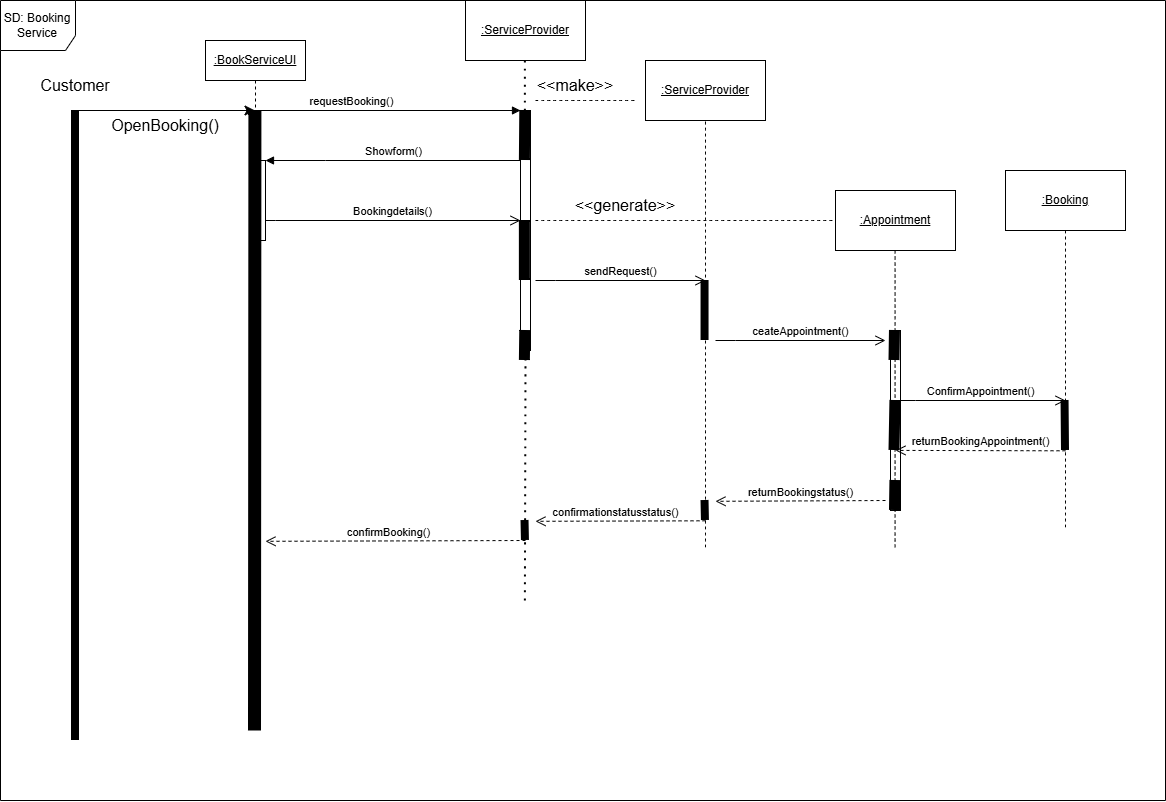

The diagram above was exported from draw.io. Its source (the exported page's mxGraphModel, read from the mxfile embedded in the PNG):
<mxGraphModel dx="653" dy="851" grid="1" gridSize="10" guides="1" tooltips="1" connect="1" arrows="1" fold="1" page="1" pageScale="1" pageWidth="850" pageHeight="1100" math="0" shadow="0">
  <root>
    <mxCell id="0" />
    <mxCell id="1" parent="0" />
    <mxCell id="fEXAKjo97tHrJMJFp9W0-1" parent="1" style="html=1;points=[[0,0,0,0,5],[0,1,0,0,-5],[1,0,0,0,5],[1,1,0,0,-5]];perimeter=orthogonalPerimeter;outlineConnect=0;targetShapes=umlLifeline;portConstraint=eastwest;newEdgeStyle={&quot;curved&quot;:0,&quot;rounded&quot;:0};" value="" vertex="1">
      <mxGeometry height="180" width="10" x="1015" y="520" as="geometry" />
    </mxCell>
    <mxCell id="fEXAKjo97tHrJMJFp9W0-2" edge="1" parent="1" style="endArrow=none;dashed=1;html=1;dashPattern=1 3;strokeWidth=2;rounded=0;fontSize=12;startSize=8;endSize=8;curved=1;" target="fEXAKjo97tHrJMJFp9W0-38" value="">
      <mxGeometry height="50" relative="1" width="50" as="geometry">
        <Array as="points">
          <mxPoint x="650" y="570" />
        </Array>
        <mxPoint x="649.38" y="790" as="sourcePoint" />
        <mxPoint x="649.38" y="250" as="targetPoint" />
      </mxGeometry>
    </mxCell>
    <mxCell id="fEXAKjo97tHrJMJFp9W0-3" parent="1" style="shape=umlLifeline;perimeter=lifelinePerimeter;whiteSpace=wrap;html=1;container=0;dropTarget=0;collapsible=0;recursiveResize=0;outlineConnect=0;portConstraint=eastwest;newEdgeStyle={&quot;edgeStyle&quot;:&quot;elbowEdgeStyle&quot;,&quot;elbow&quot;:&quot;vertical&quot;,&quot;curved&quot;:0,&quot;rounded&quot;:0};" value="&lt;u&gt;:BookServiceUI&lt;/u&gt;" vertex="1">
      <mxGeometry height="300" width="100" x="330" y="230" as="geometry" />
    </mxCell>
    <mxCell id="fEXAKjo97tHrJMJFp9W0-4" parent="fEXAKjo97tHrJMJFp9W0-3" style="html=1;points=[];perimeter=orthogonalPerimeter;outlineConnect=0;targetShapes=umlLifeline;portConstraint=eastwest;newEdgeStyle={&quot;edgeStyle&quot;:&quot;elbowEdgeStyle&quot;,&quot;elbow&quot;:&quot;vertical&quot;,&quot;curved&quot;:0,&quot;rounded&quot;:0};" value="" vertex="1">
      <mxGeometry height="190" width="10" x="45" y="70" as="geometry" />
    </mxCell>
    <mxCell id="fEXAKjo97tHrJMJFp9W0-5" parent="fEXAKjo97tHrJMJFp9W0-3" style="html=1;points=[];perimeter=orthogonalPerimeter;outlineConnect=0;targetShapes=umlLifeline;portConstraint=eastwest;newEdgeStyle={&quot;edgeStyle&quot;:&quot;elbowEdgeStyle&quot;,&quot;elbow&quot;:&quot;vertical&quot;,&quot;curved&quot;:0,&quot;rounded&quot;:0};" value="" vertex="1">
      <mxGeometry height="80" width="10" x="50" y="120" as="geometry" />
    </mxCell>
    <mxCell id="fEXAKjo97tHrJMJFp9W0-6" edge="1" parent="1" source="fEXAKjo97tHrJMJFp9W0-4" style="html=1;verticalAlign=bottom;endArrow=block;edgeStyle=elbowEdgeStyle;elbow=vertical;curved=0;rounded=0;" value="requestBooking()">
      <mxGeometry relative="1" as="geometry">
        <Array as="points">
          <mxPoint x="340" y="300" />
        </Array>
        <mxPoint x="355" y="310" as="sourcePoint" />
        <mxPoint x="645" y="300" as="targetPoint" />
      </mxGeometry>
    </mxCell>
    <mxCell id="fEXAKjo97tHrJMJFp9W0-7" edge="1" parent="1" style="html=1;verticalAlign=bottom;endArrow=open;dashed=1;endSize=8;edgeStyle=elbowEdgeStyle;elbow=vertical;curved=0;rounded=0;" value="returnBookingstatus()">
      <mxGeometry relative="1" as="geometry">
        <Array as="points" />
        <mxPoint x="1010" y="690" as="sourcePoint" />
        <mxPoint x="840" y="690" as="targetPoint" />
      </mxGeometry>
    </mxCell>
    <mxCell id="fEXAKjo97tHrJMJFp9W0-8" edge="1" parent="1" style="html=1;verticalAlign=bottom;endArrow=block;edgeStyle=elbowEdgeStyle;elbow=vertical;curved=0;rounded=0;" value="Showform()">
      <mxGeometry relative="1" as="geometry">
        <Array as="points">
          <mxPoint x="450" y="350" />
          <mxPoint x="350" y="340" />
        </Array>
        <mxPoint x="645" y="350" as="sourcePoint" />
        <mxPoint x="390" y="350" as="targetPoint" />
      </mxGeometry>
    </mxCell>
    <mxCell id="fEXAKjo97tHrJMJFp9W0-9" edge="1" parent="1" source="fEXAKjo97tHrJMJFp9W0-5" style="html=1;verticalAlign=bottom;endArrow=open;endSize=8;edgeStyle=elbowEdgeStyle;elbow=vertical;curved=0;rounded=0;" value="Bookingdetails()">
      <mxGeometry relative="1" as="geometry">
        <Array as="points">
          <mxPoint x="400" y="410" />
        </Array>
        <mxPoint x="645" y="410" as="targetPoint" />
      </mxGeometry>
    </mxCell>
    <mxCell id="fEXAKjo97tHrJMJFp9W0-10" edge="1" parent="1" style="shape=wire;html=1;rounded=0;fontSize=12;curved=1;strokeWidth=8;dashed=1;endArrow=none;endFill=0;" value="">
      <mxGeometry relative="1" width="100" as="geometry">
        <mxPoint x="200" y="300" as="sourcePoint" />
        <mxPoint x="200" y="930" as="targetPoint" />
      </mxGeometry>
    </mxCell>
    <mxCell id="fEXAKjo97tHrJMJFp9W0-11" parent="1" style="text;html=1;whiteSpace=wrap;strokeColor=none;fillColor=none;align=center;verticalAlign=middle;rounded=0;fontSize=16;" value="Customer" vertex="1">
      <mxGeometry height="30" width="60" x="170" y="260" as="geometry" />
    </mxCell>
    <mxCell id="fEXAKjo97tHrJMJFp9W0-12" edge="1" parent="1" style="endArrow=classic;html=1;rounded=0;fontSize=12;startSize=8;endSize=8;curved=1;" target="fEXAKjo97tHrJMJFp9W0-3" value="">
      <mxGeometry height="50" relative="1" width="50" as="geometry">
        <mxPoint x="200" y="300" as="sourcePoint" />
        <mxPoint x="300" y="280" as="targetPoint" />
      </mxGeometry>
    </mxCell>
    <mxCell id="fEXAKjo97tHrJMJFp9W0-13" parent="1" style="text;html=1;whiteSpace=wrap;strokeColor=none;fillColor=none;align=center;verticalAlign=middle;rounded=0;fontSize=16;" value="OpenBooking()" vertex="1">
      <mxGeometry height="30" width="60" x="260" y="300" as="geometry" />
    </mxCell>
    <mxCell id="fEXAKjo97tHrJMJFp9W0-14" edge="1" parent="1" style="endArrow=none;dashed=1;html=1;rounded=0;fontSize=12;startSize=8;endSize=8;curved=1;" value="">
      <mxGeometry height="50" relative="1" width="50" as="geometry">
        <mxPoint x="660" y="290" as="sourcePoint" />
        <mxPoint x="760" y="290" as="targetPoint" />
      </mxGeometry>
    </mxCell>
    <mxCell id="fEXAKjo97tHrJMJFp9W0-15" parent="1" style="text;html=1;whiteSpace=wrap;strokeColor=none;fillColor=none;align=center;verticalAlign=middle;rounded=0;fontSize=16;" value="&amp;lt;&amp;lt;make&amp;gt;&amp;gt;" vertex="1">
      <mxGeometry height="30" width="60" x="670" y="260" as="geometry" />
    </mxCell>
    <mxCell id="fEXAKjo97tHrJMJFp9W0-16" parent="1" style="rounded=0;whiteSpace=wrap;html=1;" value="&lt;u&gt;:ServiceProvider&lt;/u&gt;" vertex="1">
      <mxGeometry height="60" width="120" x="770" y="250" as="geometry" />
    </mxCell>
    <mxCell id="fEXAKjo97tHrJMJFp9W0-17" edge="1" parent="1" style="endArrow=none;dashed=1;html=1;rounded=0;fontSize=12;startSize=8;endSize=8;curved=1;" value="">
      <mxGeometry height="50" relative="1" width="50" as="geometry">
        <mxPoint x="830" y="440" as="sourcePoint" />
        <mxPoint x="830" y="310" as="targetPoint" />
      </mxGeometry>
    </mxCell>
    <mxCell id="fEXAKjo97tHrJMJFp9W0-18" edge="1" parent="1" style="endArrow=none;dashed=1;html=1;rounded=0;fontSize=12;startSize=8;endSize=8;curved=1;" value="">
      <mxGeometry height="50" relative="1" width="50" as="geometry">
        <mxPoint x="830" y="736.7999985638787" as="sourcePoint" />
        <mxPoint x="830" y="440" as="targetPoint" />
      </mxGeometry>
    </mxCell>
    <mxCell id="fEXAKjo97tHrJMJFp9W0-19" edge="1" parent="1" style="shape=wire;html=1;rounded=0;fontSize=12;curved=1;strokeWidth=8;dashed=1;endArrow=none;endFill=0;" value="">
      <mxGeometry relative="1" width="100" as="geometry">
        <mxPoint x="829.55" y="470" as="sourcePoint" />
        <mxPoint x="829.55" y="530" as="targetPoint" />
      </mxGeometry>
    </mxCell>
    <mxCell id="fEXAKjo97tHrJMJFp9W0-20" edge="1" parent="1" style="shape=wire;html=1;rounded=0;fontSize=12;curved=1;strokeWidth=13;dashed=1;endArrow=none;endFill=0;" value="">
      <mxGeometry relative="1" width="100" as="geometry">
        <mxPoint x="379.40999999999997" y="300" as="sourcePoint" />
        <mxPoint x="379" y="920" as="targetPoint" />
      </mxGeometry>
    </mxCell>
    <mxCell id="fEXAKjo97tHrJMJFp9W0-21" edge="1" parent="1" style="endArrow=none;dashed=1;html=1;rounded=0;fontSize=12;startSize=8;endSize=8;curved=1;" value="">
      <mxGeometry height="50" relative="1" width="50" as="geometry">
        <mxPoint x="660" y="410" as="sourcePoint" />
        <mxPoint x="960" y="410" as="targetPoint" />
      </mxGeometry>
    </mxCell>
    <mxCell id="fEXAKjo97tHrJMJFp9W0-22" parent="1" style="rounded=0;whiteSpace=wrap;html=1;" value="&lt;u&gt;:ServiceProvider&lt;/u&gt;" vertex="1">
      <mxGeometry height="60" width="120" x="590" y="190" as="geometry" />
    </mxCell>
    <mxCell id="fEXAKjo97tHrJMJFp9W0-23" edge="1" parent="1" source="fEXAKjo97tHrJMJFp9W0-38" style="endArrow=none;dashed=1;html=1;dashPattern=1 3;strokeWidth=2;rounded=0;fontSize=12;startSize=8;endSize=8;curved=1;" value="">
      <mxGeometry height="50" relative="1" width="50" as="geometry">
        <mxPoint x="649.38" y="790" as="sourcePoint" />
        <mxPoint x="649.38" y="250" as="targetPoint" />
      </mxGeometry>
    </mxCell>
    <mxCell id="fEXAKjo97tHrJMJFp9W0-24" parent="1" style="rounded=0;whiteSpace=wrap;html=1;" value="&lt;u&gt;:&lt;/u&gt;&lt;span style=&quot;color: rgba(0, 0, 0, 0); font-family: monospace; font-size: 0px; text-align: start; text-wrap-mode: nowrap;&quot;&gt;%3CmxGraphModel%3E%3Croot%3E%3CmxCell%20id%3D%220%22%2F%3E%3CmxCell%20id%3D%221%22%20parent%3D%220%22%2F%3E%3CmxCell%20id%3D%222%22%20parent%3D%221%22%20style%3D%22rounded%3D0%3BwhiteSpace%3Dwrap%3Bhtml%3D1%3B%22%20value%3D%22%26lt%3Bu%26gt%3B%3AServiceProvider%26lt%3B%2Fu%26gt%3B%22%20vertex%3D%221%22%3E%3CmxGeometry%20height%3D%2260%22%20width%3D%22120%22%20x%3D%22610%22%20y%3D%2270%22%20as%3D%22geometry%22%2F%3E%3C%2FmxCell%3E%3C%2Froot%3E%3C%2FmxGraphModel%3E&lt;/span&gt;&lt;u&gt;Appointment&lt;/u&gt;" vertex="1">
      <mxGeometry height="60" width="120" x="960" y="380" as="geometry" />
    </mxCell>
    <mxCell id="fEXAKjo97tHrJMJFp9W0-25" parent="1" style="rounded=0;whiteSpace=wrap;html=1;" value="&lt;u&gt;:Booking&lt;/u&gt;" vertex="1">
      <mxGeometry height="60" width="120" x="1130" y="360" as="geometry" />
    </mxCell>
    <mxCell id="fEXAKjo97tHrJMJFp9W0-26" parent="1" style="text;html=1;whiteSpace=wrap;strokeColor=none;fillColor=none;align=center;verticalAlign=middle;rounded=0;fontSize=16;" value="&amp;lt;&amp;lt;generate&amp;gt;&amp;gt;" vertex="1">
      <mxGeometry height="30" width="60" x="720" y="380" as="geometry" />
    </mxCell>
    <mxCell id="fEXAKjo97tHrJMJFp9W0-27" edge="1" parent="1" style="html=1;verticalAlign=bottom;endArrow=open;endSize=8;edgeStyle=elbowEdgeStyle;elbow=vertical;curved=0;rounded=0;" value="sendRequest()">
      <mxGeometry relative="1" as="geometry">
        <Array as="points">
          <mxPoint x="680" y="470" />
        </Array>
        <mxPoint x="660" y="470" as="sourcePoint" />
        <mxPoint x="830" y="470" as="targetPoint" />
      </mxGeometry>
    </mxCell>
    <mxCell id="fEXAKjo97tHrJMJFp9W0-28" edge="1" parent="1" style="endArrow=none;dashed=1;html=1;rounded=0;fontSize=12;startSize=8;endSize=8;curved=1;" value="">
      <mxGeometry height="50" relative="1" width="50" as="geometry">
        <mxPoint x="1019.58" y="736.7999985638787" as="sourcePoint" />
        <mxPoint x="1019.58" y="440" as="targetPoint" />
      </mxGeometry>
    </mxCell>
    <mxCell id="fEXAKjo97tHrJMJFp9W0-29" edge="1" parent="1" style="html=1;verticalAlign=bottom;endArrow=open;endSize=8;edgeStyle=elbowEdgeStyle;elbow=vertical;curved=0;rounded=0;" value="ceateAppointment()">
      <mxGeometry relative="1" as="geometry">
        <Array as="points">
          <mxPoint x="860" y="530" />
        </Array>
        <mxPoint x="840" y="530" as="sourcePoint" />
        <mxPoint x="1010" y="530" as="targetPoint" />
      </mxGeometry>
    </mxCell>
    <mxCell id="fEXAKjo97tHrJMJFp9W0-30" edge="1" parent="1" style="endArrow=none;dashed=1;html=1;rounded=0;fontSize=12;startSize=8;endSize=8;curved=1;" value="">
      <mxGeometry height="50" relative="1" width="50" as="geometry">
        <mxPoint x="1190" y="716.7999985638787" as="sourcePoint" />
        <mxPoint x="1190" y="420" as="targetPoint" />
      </mxGeometry>
    </mxCell>
    <mxCell id="fEXAKjo97tHrJMJFp9W0-31" edge="1" parent="1" style="html=1;verticalAlign=bottom;endArrow=open;endSize=8;edgeStyle=elbowEdgeStyle;elbow=vertical;curved=0;rounded=0;" value="ConfirmAppointment()">
      <mxGeometry relative="1" as="geometry">
        <Array as="points">
          <mxPoint x="1040" y="590" />
        </Array>
        <mxPoint x="1020" y="590" as="sourcePoint" />
        <mxPoint x="1190" y="590" as="targetPoint" />
      </mxGeometry>
    </mxCell>
    <mxCell id="fEXAKjo97tHrJMJFp9W0-32" edge="1" parent="1" style="shape=wire;html=1;rounded=0;fontSize=12;curved=1;strokeWidth=8;dashed=1;endArrow=none;endFill=0;" value="">
      <mxGeometry relative="1" width="100" as="geometry">
        <mxPoint x="1189.55" y="590" as="sourcePoint" />
        <mxPoint x="1190" y="640" as="targetPoint" />
      </mxGeometry>
    </mxCell>
    <mxCell id="fEXAKjo97tHrJMJFp9W0-33" edge="1" parent="1" style="shape=wire;html=1;rounded=0;fontSize=12;curved=1;strokeWidth=8;dashed=1;endArrow=none;endFill=0;" value="">
      <mxGeometry relative="1" width="100" as="geometry">
        <mxPoint x="829.52" y="690" as="sourcePoint" />
        <mxPoint x="829.9399999999999" y="710" as="targetPoint" />
      </mxGeometry>
    </mxCell>
    <mxCell id="fEXAKjo97tHrJMJFp9W0-34" edge="1" parent="1" style="html=1;verticalAlign=bottom;endArrow=open;dashed=1;endSize=8;edgeStyle=elbowEdgeStyle;elbow=vertical;curved=0;rounded=0;" value="returnBookingAppointment()">
      <mxGeometry relative="1" as="geometry">
        <Array as="points" />
        <mxPoint x="1190" y="640.29" as="sourcePoint" />
        <mxPoint x="1020" y="640.29" as="targetPoint" />
      </mxGeometry>
    </mxCell>
    <mxCell id="fEXAKjo97tHrJMJFp9W0-35" edge="1" parent="1" style="html=1;verticalAlign=bottom;endArrow=open;dashed=1;endSize=8;edgeStyle=elbowEdgeStyle;elbow=vertical;curved=0;rounded=0;" value="confirmationstatusstatus()">
      <mxGeometry relative="1" x="0.0588" as="geometry">
        <mxPoint as="offset" />
        <Array as="points" />
        <mxPoint x="830" y="710.29" as="sourcePoint" />
        <mxPoint x="660" y="710.29" as="targetPoint" />
      </mxGeometry>
    </mxCell>
    <mxCell id="fEXAKjo97tHrJMJFp9W0-36" edge="1" parent="1" style="shape=wire;html=1;rounded=0;fontSize=12;curved=1;strokeWidth=8;dashed=1;endArrow=none;endFill=0;" value="">
      <mxGeometry relative="1" width="100" as="geometry">
        <mxPoint x="649.52" y="710" as="sourcePoint" />
        <mxPoint x="649.9399999999999" y="730" as="targetPoint" />
      </mxGeometry>
    </mxCell>
    <mxCell id="fEXAKjo97tHrJMJFp9W0-37" edge="1" parent="1" style="html=1;verticalAlign=bottom;endArrow=open;dashed=1;endSize=8;edgeStyle=elbowEdgeStyle;elbow=vertical;curved=0;rounded=0;" value="confirmBooking()">
      <mxGeometry relative="1" x="0.0588" as="geometry">
        <mxPoint as="offset" />
        <Array as="points" />
        <mxPoint x="650" y="730" as="sourcePoint" />
        <mxPoint x="390" y="730" as="targetPoint" />
      </mxGeometry>
    </mxCell>
    <mxCell id="fEXAKjo97tHrJMJFp9W0-38" parent="1" style="html=1;points=[[0,0,0,0,5],[0,1,0,0,-5],[1,0,0,0,5],[1,1,0,0,-5]];perimeter=orthogonalPerimeter;outlineConnect=0;targetShapes=umlLifeline;portConstraint=eastwest;newEdgeStyle={&quot;curved&quot;:0,&quot;rounded&quot;:0};" value="" vertex="1">
      <mxGeometry height="240" width="10" x="645" y="300" as="geometry" />
    </mxCell>
    <mxCell id="fEXAKjo97tHrJMJFp9W0-39" edge="1" parent="1" style="shape=wire;html=1;rounded=0;fontSize=12;curved=1;strokeWidth=11;dashed=1;endArrow=none;endFill=0;endSize=7;" value="">
      <mxGeometry relative="1" width="100" as="geometry">
        <mxPoint x="649.79" y="300" as="sourcePoint" />
        <mxPoint x="649.38" y="350" as="targetPoint" />
      </mxGeometry>
    </mxCell>
    <mxCell id="fEXAKjo97tHrJMJFp9W0-40" edge="1" parent="1" style="shape=wire;html=1;rounded=0;fontSize=12;curved=1;strokeWidth=11;dashed=1;endArrow=none;endFill=0;" value="">
      <mxGeometry relative="1" width="100" as="geometry">
        <mxPoint x="649.37" y="410" as="sourcePoint" />
        <mxPoint x="649.37" y="470" as="targetPoint" />
      </mxGeometry>
    </mxCell>
    <mxCell id="fEXAKjo97tHrJMJFp9W0-41" edge="1" parent="1" style="shape=wire;html=1;rounded=0;fontSize=12;curved=1;strokeWidth=11;dashed=1;endArrow=none;endFill=0;" value="">
      <mxGeometry relative="1" width="100" as="geometry">
        <mxPoint x="649.76" y="520" as="sourcePoint" />
        <mxPoint x="649.38" y="550" as="targetPoint" />
      </mxGeometry>
    </mxCell>
    <mxCell id="fEXAKjo97tHrJMJFp9W0-42" edge="1" parent="1" style="shape=wire;html=1;rounded=0;fontSize=12;curved=1;strokeWidth=11;dashed=1;endArrow=none;endFill=0;" value="">
      <mxGeometry relative="1" width="100" as="geometry">
        <mxPoint x="1019.47" y="520" as="sourcePoint" />
        <mxPoint x="1019" y="550" as="targetPoint" />
      </mxGeometry>
    </mxCell>
    <mxCell id="fEXAKjo97tHrJMJFp9W0-43" edge="1" parent="1" style="shape=wire;html=1;rounded=0;fontSize=12;curved=1;strokeWidth=11;dashed=1;endArrow=none;endFill=0;" value="">
      <mxGeometry relative="1" width="100" as="geometry">
        <mxPoint x="1019.94" y="590" as="sourcePoint" />
        <mxPoint x="1019" y="640" as="targetPoint" />
      </mxGeometry>
    </mxCell>
    <mxCell id="fEXAKjo97tHrJMJFp9W0-44" edge="1" parent="1" style="shape=wire;html=1;rounded=0;fontSize=12;curved=1;strokeWidth=11;dashed=1;endArrow=none;endFill=0;" value="">
      <mxGeometry relative="1" width="100" as="geometry">
        <mxPoint x="1019.94" y="670" as="sourcePoint" />
        <mxPoint x="1019.47" y="700" as="targetPoint" />
      </mxGeometry>
    </mxCell>
    <mxCell id="My8huILyP-lJpnEXnVp_-1" parent="1" style="shape=umlFrame;whiteSpace=wrap;html=1;pointerEvents=0;width=75;height=50;" value="SD: Booking Service" vertex="1">
      <mxGeometry height="800" width="1165" x="125" y="190" as="geometry" />
    </mxCell>
  </root>
</mxGraphModel>